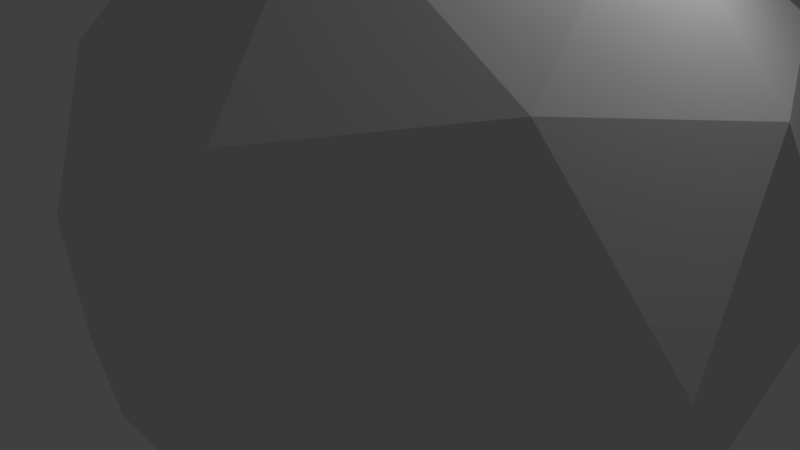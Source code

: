 # Source: world_easy_.blend  (saved by Blender 2.78.0; exported with 4.5.12 LTS)
import bpy
from mathutils import Matrix  # noqa: F401  (used for matrix-valued properties, if any)

bpy.ops.wm.read_factory_settings(use_empty=True)
scene = bpy.context.scene
scene.name = 'Scene'

# ---- collections
col_collection_1 = bpy.data.collections.new('Collection 1'); scene.collection.children.link(col_collection_1)

# ---- materials (node trees are filled in below, after node groups)
mat_material = bpy.data.materials.new('Material')
mat_material.alpha_threshold = 0.0
mat_material.use_transparent_shadow = False
mat_material.roughness = 0.5
mat_material.line_color = (0.0, 0.0, 0.0, 1.0)

# ---- material node trees

# ---- world
world_world = bpy.data.worlds.new('World'); scene.world = world_world
world_world.color = (0.05088, 0.05088, 0.05088)
world_world.use_sun_shadow = False
world_world.sun_shadow_jitter_overblur = 0.0
world_world.cycles.sampling_method = 'MANUAL'

# ---- cameras
cam_camera = bpy.data.cameras.new('Camera')
cam_camera.clip_end = 100.0
cam_camera.lens = 35.0
cam_camera.sensor_width = 32.0
cam_camera.sensor_height = 18.0
cam_camera.ortho_scale = 7.314
cam_camera.dof.focus_distance = 0.0
cam_camera.dof.aperture_fstop = 128.0

# ---- lights
light_lamp = bpy.data.lights.new('Lamp', 'POINT')
light_lamp.transmission_factor = 0.0
light_lamp.cutoff_distance = 30.0
light_lamp.energy = 100.0
light_lamp.shadow_buffer_clip_start = 1.001
light_lamp.shadow_soft_size = 0.1
light_lamp.shadow_maximum_resolution = 0.006
light_lamp.use_absolute_resolution = True

# ---- meshes
me_cube = bpy.data.meshes.new('Cube')
me_cube.from_pydata([(-0.006179, 3.928, 1.89), (0.9188, 2.957, -2.983), (-3.319, 1.245, -0.8251), (-2.21, -0.1503, 3.905), (2.714, 0.6993, 4.67), (4.647, 2.62, 0.4129), (-0.7136, -1.722, -3.981), (-2.647, -3.642, 0.2766), (1.081, -3.98, 3.673), (5.32, -2.268, 1.515), (4.21, -0.8724, -3.216), (2.006, -4.951, -1.201), (-2.13, 3.13, 0.5656), (0.3608, 4.137, -0.703), (-1.587, 2.56, -2.299), (3.096, 3.368, -1.571), (2.552, 3.939, 1.293), (-1.478, 2.31, 3.346), (-3.426, 0.7332, 1.75), (1.416, 2.81, 3.796), (0.1204, 0.4125, 4.98), (4.151, 2.041, 2.927), (2.839, 1.315, -3.704), (5.031, 1.117, -1.708), (-2.546, -0.1907, -2.885), (-0.05498, 0.8156, -4.154), (-3.031, -2.14, 2.397), (-3.683, -1.319, -0.3829), (2.055, -1.838, 4.843), (-0.839, -2.338, 4.394), (5.683, 0.2967, 1.072), (4.546, -0.8321, 3.575), (1.88, -1.435, -4.29), (-2.151, -3.063, -2.238), (-1.096, -4.39, 2.261), (3.587, -3.582, 2.988), (5.426, -1.756, -1.06), (0.5843, -3.833, -3.106), (3.478, -3.333, -2.656), (-0.5523, -4.961, -0.6038), (1.639, -5.159, 1.392), (4.13, -4.153, 0.1239)], [], [(0, 13, 12), (1, 13, 15), (0, 12, 17), (0, 17, 19), (0, 19, 16), (1, 15, 22), (2, 14, 24), (3, 18, 26), (4, 20, 28), (5, 21, 30), (1, 22, 25), (2, 24, 27), (3, 26, 29), (4, 28, 31), (5, 30, 23), (6, 32, 37), (7, 33, 39), (8, 34, 40), (9, 35, 41), (10, 36, 38), (38, 41, 11), (38, 36, 41), (36, 9, 41), (41, 40, 11), (41, 35, 40), (35, 8, 40), (40, 39, 11), (40, 34, 39), (34, 7, 39), (39, 37, 11), (39, 33, 37), (33, 6, 37), (37, 38, 11), (37, 32, 38), (32, 10, 38), (23, 36, 10), (23, 30, 36), (30, 9, 36), (31, 35, 9), (31, 28, 35), (28, 8, 35), (29, 34, 8), (29, 26, 34), (26, 7, 34), (27, 33, 7), (27, 24, 33), (24, 6, 33), (25, 32, 6), (25, 22, 32), (22, 10, 32), (30, 31, 9), (30, 21, 31), (21, 4, 31), (28, 29, 8), (28, 20, 29), (20, 3, 29), (26, 27, 7), (26, 18, 27), (18, 2, 27), (24, 25, 6), (24, 14, 25), (14, 1, 25), (22, 23, 10), (22, 15, 23), (15, 5, 23), (16, 21, 5), (16, 19, 21), (19, 4, 21), (19, 20, 4), (19, 17, 20), (17, 3, 20), (17, 18, 3), (17, 12, 18), (12, 2, 18), (15, 16, 5), (15, 13, 16), (13, 0, 16), (12, 14, 2), (12, 13, 14), (13, 1, 14)])
me_cube.materials.append(mat_material)
me_cube.use_remesh_preserve_volume = False
me_cube.use_remesh_preserve_attributes = False
me_cube.use_mirror_vertex_groups = False
me_cube.update()

# ---- objects
ob_cube = bpy.data.objects.new('Cube', me_cube)
ob_lamp = bpy.data.objects.new('Lamp', light_lamp)
ob_camera = bpy.data.objects.new('Camera', cam_camera)

# ---- transforms, parenting, visibility, modifiers, constraints
ob_cube.location = (0.0, 0.0, 0.0)
ob_cube.rotation_euler = (-1.906, -0.2109, 0.8547)
ob_cube.lock_rotations_4d = False
ob_cube.empty_display_type = 'ARROWS'
ob_cube.lineart.crease_threshold = 0.0
ob_lamp.location = (4.076, 1.005, 5.904)
ob_lamp.rotation_euler = (0.6503, 0.05522, 1.866)
ob_lamp.lock_rotations_4d = False
ob_lamp.empty_display_type = 'ARROWS'
ob_lamp.color = (0.0, 0.0, 0.0, 0.0)
ob_lamp.lineart.crease_threshold = 0.0
ob_camera.location = (7.481, -6.508, 5.344)
ob_camera.rotation_euler = (1.109, 0.0, 0.8149)
ob_camera.lock_rotations_4d = False
ob_camera.empty_display_type = 'ARROWS'
ob_camera.color = (0.0, 0.0, 0.0, 0.0)
ob_camera.display_type = 'WIRE'
ob_camera.lineart.crease_threshold = 0.0

# ---- collection membership
col_collection_1.objects.link(ob_cube)
col_collection_1.objects.link(ob_lamp)
col_collection_1.objects.link(ob_camera)

# ---- scene / render settings (as saved in the file)
scene.camera = ob_camera
scene.frame_start = 1; scene.frame_end = 250; scene.frame_set(1)
scene.render.engine = 'BLENDER_EEVEE_NEXT'
scene.render.resolution_percentage = 50
scene.render.dither_intensity = 0.0
scene.cycles.use_denoising = False
scene.cycles.samples = 128
scene.cycles.sampling_pattern = 'TABULATED_SOBOL'
scene.cycles.light_sampling_threshold = 0.0
scene.cycles.use_adaptive_sampling = False
scene.cycles.use_light_tree = False
scene.cycles.blur_glossy = 0.0
scene.cycles.sample_clamp_indirect = 0.0
scene.view_settings.view_transform = 'Standard'
bpy.context.view_layer.update()
